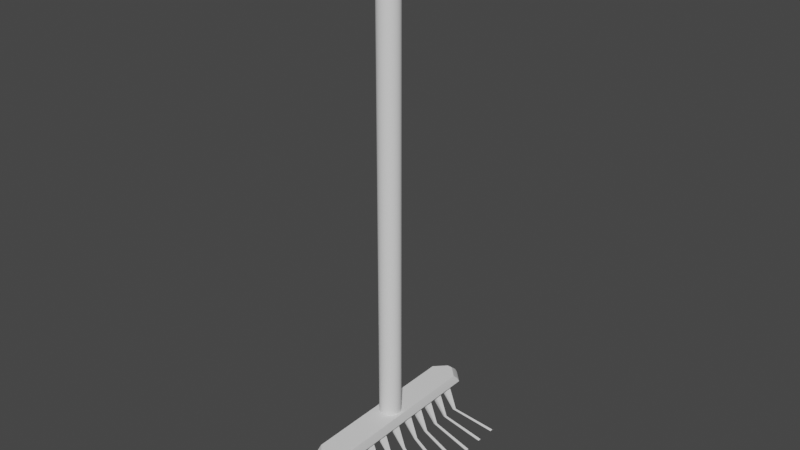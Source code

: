 # Source: BlenderRake.blend  (saved by Blender 3.4.6; exported with 4.5.12 LTS)
import bpy
from mathutils import Matrix  # noqa: F401  (used for matrix-valued properties, if any)

bpy.ops.wm.read_factory_settings(use_empty=True)
scene = bpy.context.scene
scene.name = 'Scene'

# ---- collections
col_collection = bpy.data.collections.new('Collection'); scene.collection.children.link(col_collection)

# ---- node groups
ng_auto_smooth = bpy.data.node_groups.new('Auto Smooth', 'GeometryNodeTree')
_s = ng_auto_smooth.interface.new_socket(name='Geometry', in_out='OUTPUT', socket_type='NodeSocketGeometry')
_s = ng_auto_smooth.interface.new_socket(name='Geometry', in_out='INPUT', socket_type='NodeSocketGeometry')
_s = ng_auto_smooth.interface.new_socket(name='Angle', in_out='INPUT', socket_type='NodeSocketFloat')
_s.subtype = 'ANGLE'
_s.min_value = 0.0
_s.max_value = 3.142
ng_auto_smooth.is_modifier = True
_N = ng_auto_smooth.nodes; _L = ng_auto_smooth.links
n0 = _N.new('NodeGroupOutput'); n0.name = 'Group Output'; n0.location = (480, -100)
n1 = _N.new('NodeGroupInput'); n1.name = 'Group Input'; n1.location = (-420, -300)
n2 = _N.new('NodeGroupInput'); n2.name = 'Group Input.001'; n2.location = (-60, -100)
n3 = _N.new('GeometryNodeSetShadeSmooth'); n3.name = 'Set Shade Smooth'; n3.location = (120, -100)
n3.domain = 'EDGE'
n4 = _N.new('GeometryNodeSetShadeSmooth'); n4.name = 'Set Shade Smooth.001'; n4.location = (300, -100)
n5 = _N.new('GeometryNodeInputMeshEdgeAngle'); n5.name = 'Edge Angle'; n5.location = (-420, -220)
n6 = _N.new('GeometryNodeInputEdgeSmooth'); n6.name = 'Is Edge Smooth'; n6.location = (-60, -160)
n7 = _N.new('GeometryNodeInputShadeSmooth'); n7.name = 'Is Face Smooth'; n7.location = (-240, -340)
n8 = _N.new('FunctionNodeBooleanMath'); n8.name = 'Boolean Math'; n8.location = (-60, -220)
n9 = _N.new('FunctionNodeCompare'); n9.name = 'Compare'; n9.location = (-240, -180)
n9.operation = 'LESS_EQUAL'
_L.new(n5.outputs[0], n9.inputs[0])
_L.new(n4.outputs[0], n0.inputs[0])
_L.new(n1.outputs[1], n9.inputs[1])
_L.new(n9.outputs[0], n8.inputs[0])
_L.new(n7.outputs[0], n8.inputs[1])
_L.new(n2.outputs[0], n3.inputs[0])
_L.new(n6.outputs[0], n3.inputs[1])
_L.new(n3.outputs[0], n4.inputs[0])
_L.new(n8.outputs[0], n3.inputs[2])
n0.is_active_output = True

# ---- world
world_world = bpy.data.worlds.new('World'); scene.world = world_world
world_world.use_nodes = True; world_world.node_tree.nodes.clear()
_N = world_world.node_tree.nodes; _L = world_world.node_tree.links
n0 = _N.new('ShaderNodeOutputWorld'); n0.name = 'World Output'; n0.location = (300, 300)
n1 = _N.new('ShaderNodeBackground'); n1.name = 'Background'; n1.location = (10, 300)
n1.inputs[0].default_value = (0.05088, 0.05088, 0.05088, 1.0)
_L.new(n1.outputs[0], n0.inputs[0])
n0.is_active_output = True
world_world.color = (0.05088, 0.05088, 0.05088)
world_world.use_sun_shadow = False
world_world.sun_shadow_jitter_overblur = 0.0

# ---- meshes
me_circle = bpy.data.meshes.new('Circle')
me_circle.from_pydata([(-4.028e-09, 0.114, -0.1027), (-0.02224, 0.1118, -0.1027), (-0.04362, 0.1053, -0.1027), (-0.06333, 0.09478, -0.1027), (-0.0806, 0.0806, -0.1027), (-0.09478, 0.06333, -0.1027), (-0.1053, 0.04362, -0.1027), (-0.1118, 0.02224, -0.1027), (-0.114, 1.745e-08, -0.1027), (-0.1118, -0.02224, -0.1027), (-0.1053, -0.04362, -0.1027), (-0.09478, -0.06333, -0.1027), (-0.0806, -0.0806, -0.1027), (-0.06333, -0.09478, -0.1027), (-0.04362, -0.1053, -0.1027), (-0.02224, -0.1118, -0.1027), (-4.028e-09, -0.114, -0.1027), (0.02224, -0.1118, -0.1027), (0.04362, -0.1053, -0.1027), (0.06333, -0.09478, -0.1027), (0.0806, -0.0806, -0.1027), (0.09478, -0.06333, -0.1027), (0.1053, -0.04362, -0.1027), (0.1118, -0.02224, -0.1027), (0.114, 1.745e-08, -0.1027), (0.1118, 0.02224, -0.1027), (0.1053, 0.04362, -0.1027), (0.09478, 0.06333, -0.1027), (0.0806, 0.0806, -0.1027), (0.06333, 0.09478, -0.1027), (0.04362, 0.1053, -0.1027), (0.02224, 0.1118, -0.1027), (-4.028e-09, 0.114, 4.863), (-0.02224, 0.1118, 4.863), (-0.04362, 0.1053, 4.863), (-0.06333, 0.09478, 4.863), (-0.0806, 0.0806, 4.863), (-0.09478, 0.06333, 4.863), (-0.1053, 0.04362, 4.863), (-0.1118, 0.02224, 4.863), (-0.114, 1.745e-08, 4.863), (-0.1118, -0.02224, 4.863), (-0.1053, -0.04362, 4.863), (-0.09478, -0.06333, 4.863), (-0.0806, -0.0806, 4.863), (-0.06333, -0.09478, 4.863), (-0.04362, -0.1053, 4.863), (-0.02224, -0.1118, 4.863), (-4.028e-09, -0.114, 4.863), (0.02224, -0.1118, 4.863), (0.04362, -0.1053, 4.863), (0.06333, -0.09478, 4.863), (0.0806, -0.0806, 4.863), (0.09478, -0.06333, 4.863), (0.1053, -0.04362, 4.863), (0.1118, -0.02224, 4.863), (0.114, 1.745e-08, 4.863), (0.1118, 0.02224, 4.863), (0.1053, 0.04362, 4.863), (0.09478, 0.06333, 4.863), (0.0806, 0.0806, 4.863), (0.06333, 0.09478, 4.863), (0.04362, 0.1053, 4.863), (0.02224, 0.1118, 4.863), (-0.02102, 0.1057, 4.863), (-4.002e-09, 0.1078, 4.863), (-0.04124, 0.09956, 4.863), (-0.05987, 0.0896, 4.863), (-0.0762, 0.0762, 4.863), (-0.0896, 0.05987, 4.863), (-0.09956, 0.04124, 4.863), (-0.1057, 0.02102, 4.863), (-0.1078, 1.769e-08, 4.863), (-0.1057, -0.02102, 4.863), (-0.09956, -0.04124, 4.863), (-0.0896, -0.05987, 4.863), (-0.0762, -0.0762, 4.863), (-0.05987, -0.0896, 4.863), (-0.04124, -0.09956, 4.863), (-0.02102, -0.1057, 4.863), (-4.002e-09, -0.1078, 4.863), (0.02102, -0.1057, 4.863), (0.04124, -0.09956, 4.863), (0.05987, -0.0896, 4.863), (0.0762, -0.0762, 4.863), (0.0896, -0.05987, 4.863), (0.09956, -0.04124, 4.863), (0.1057, -0.02102, 4.863), (0.1078, 1.769e-08, 4.863), (0.1057, 0.02102, 4.863), (0.09956, 0.04124, 4.863), (0.0896, 0.05987, 4.863), (0.0762, 0.0762, 4.863), (0.05987, 0.0896, 4.863), (0.04124, 0.09956, 4.863), (0.02102, 0.1057, 4.863), (-0.02102, 0.1057, 4.866), (-4.002e-09, 0.1078, 4.866), (-0.04124, 0.09956, 4.866), (-0.05987, 0.0896, 4.866), (-0.0762, 0.0762, 4.866), (-0.0896, 0.05987, 4.866), (-0.09956, 0.04124, 4.866), (-0.1057, 0.02102, 4.866), (-0.1078, 1.769e-08, 4.866), (-0.1057, -0.02102, 4.866), (-0.09956, -0.04124, 4.866), (-0.0896, -0.05987, 4.866), (-0.0762, -0.0762, 4.866), (-0.05987, -0.0896, 4.866), (-0.04124, -0.09956, 4.866), (-0.02102, -0.1057, 4.866), (-4.002e-09, -0.1078, 4.866), (0.02102, -0.1057, 4.866), (0.04124, -0.09956, 4.866), (0.05987, -0.0896, 4.866), (0.0762, -0.0762, 4.866), (0.0896, -0.05987, 4.866), (0.09956, -0.04124, 4.866), (0.1057, -0.02102, 4.866), (0.1078, 1.769e-08, 4.866), (0.1057, 0.02102, 4.866), (0.09956, 0.04124, 4.866), (0.0896, 0.05987, 4.866), (0.0762, 0.0762, 4.866), (0.05987, 0.0896, 4.866), (0.04124, 0.09956, 4.866), (0.02102, 0.1057, 4.866), (-0.02204, 0.1108, 4.866), (-4.072e-09, 0.113, 4.866), (-0.04324, 0.1044, 4.866), (-0.06277, 0.09395, 4.866), (-0.0799, 0.0799, 4.866), (-0.09395, 0.06277, 4.866), (-0.1044, 0.04324, 4.866), (-0.1108, 0.02204, 4.866), (-0.113, 1.777e-08, 4.866), (-0.1108, -0.02204, 4.866), (-0.1044, -0.04324, 4.866), (-0.09395, -0.06277, 4.866), (-0.0799, -0.0799, 4.866), (-0.06277, -0.09395, 4.866), (-0.04324, -0.1044, 4.866), (-0.02204, -0.1108, 4.866), (-4.072e-09, -0.113, 4.866), (0.02204, -0.1108, 4.866), (0.04324, -0.1044, 4.866), (0.06277, -0.09395, 4.866), (0.0799, -0.0799, 4.866), (0.09395, -0.06277, 4.866), (0.1044, -0.04324, 4.866), (0.1108, -0.02204, 4.866), (0.113, 1.777e-08, 4.866), (0.1108, 0.02204, 4.866), (0.1044, 0.04324, 4.866), (0.09395, 0.06277, 4.866), (0.0799, 0.0799, 4.866), (0.06277, 0.09395, 4.866), (0.04324, 0.1044, 4.866), (0.02204, 0.1108, 4.866), (-0.01738, 0.08737, 5.026), (-3.498e-09, 0.08908, 5.026), (-0.03409, 0.0823, 5.026), (-0.04949, 0.07407, 5.026), (-0.06299, 0.06299, 5.026), (-0.07407, 0.04949, 5.026), (-0.0823, 0.03409, 5.026), (-0.08737, 0.01738, 5.026), (-0.08908, 1.832e-08, 5.026), (-0.08737, -0.01738, 5.026), (-0.0823, -0.03409, 5.026), (-0.07407, -0.04949, 5.026), (-0.06299, -0.06299, 5.026), (-0.04949, -0.07407, 5.026), (-0.03409, -0.0823, 5.026), (-0.01738, -0.08737, 5.026), (-3.498e-09, -0.08908, 5.026), (0.01738, -0.08737, 5.026), (0.03409, -0.0823, 5.026), (0.04949, -0.07407, 5.026), (0.06299, -0.06299, 5.026), (0.07407, -0.04949, 5.026), (0.0823, -0.03409, 5.026), (0.08737, -0.01738, 5.026), (0.08908, 1.832e-08, 5.026), (0.08737, 0.01738, 5.026), (0.0823, 0.03409, 5.026), (0.07407, 0.04949, 5.026), (0.06299, 0.06299, 5.026), (0.04949, 0.07407, 5.026), (0.03409, 0.0823, 5.026), (0.01738, 0.08737, 5.026), (-0.003126, 0.01572, 5.111), (-2.459e-09, 0.01602, 5.111), (-0.006132, 0.01481, 5.111), (-0.008903, 0.01332, 5.111), (-0.01133, 0.01133, 5.111), (-0.01332, 0.008903, 5.111), (-0.01481, 0.006133, 5.111), (-0.01572, 0.003126, 5.111), (-0.01602, 1.846e-08, 5.111), (-0.01572, -0.003126, 5.111), (-0.01481, -0.006132, 5.111), (-0.01332, -0.008903, 5.111), (-0.01133, -0.01133, 5.111), (-0.008903, -0.01332, 5.111), (-0.006132, -0.01481, 5.111), (-0.003126, -0.01572, 5.111), (-2.459e-09, -0.01602, 5.111), (0.003126, -0.01572, 5.111), (0.006132, -0.01481, 5.111), (0.008903, -0.01332, 5.111), (0.01133, -0.01133, 5.111), (0.01332, -0.008903, 5.111), (0.01481, -0.006132, 5.111), (0.01572, -0.003126, 5.111), (0.01602, 1.846e-08, 5.111), (0.01572, 0.003126, 5.111), (0.01481, 0.006133, 5.111), (0.01332, 0.008903, 5.111), (0.01133, 0.01133, 5.111), (0.008903, 0.01332, 5.111), (0.006132, 0.01481, 5.111), (0.003126, 0.01572, 5.111), (-0.06312, -0.02614, 5.068), (-0.067, -0.01333, 5.068), (0.06832, 1.817e-08, 5.068), (0.067, -0.01333, 5.068), (-0.0568, -0.03795, 5.068), (0.067, 0.01333, 5.068), (-0.04831, -0.04831, 5.068), (0.06312, 0.02614, 5.068), (-0.03795, -0.0568, 5.068), (0.0568, 0.03796, 5.068), (-0.02614, -0.06312, 5.068), (-0.01333, 0.067, 5.068), (-2.996e-09, 0.06832, 5.068), (0.04831, 0.04831, 5.068), (-0.01333, -0.067, 5.068), (-0.02614, 0.06312, 5.068), (0.03795, 0.0568, 5.068), (-2.996e-09, -0.06832, 5.068), (-0.03795, 0.0568, 5.068), (0.02614, 0.06312, 5.068), (0.01333, -0.067, 5.068), (-0.04831, 0.04831, 5.068), (0.01333, 0.067, 5.068), (0.02614, -0.06312, 5.068), (-0.0568, 0.03796, 5.068), (0.03795, -0.0568, 5.068), (-0.06312, 0.02614, 5.068), (0.04831, -0.04831, 5.068), (-0.067, 0.01333, 5.068), (0.0568, -0.03795, 5.068), (-0.06832, 1.817e-08, 5.068), (0.06312, -0.02614, 5.068), (-0.08816, 0.05891, 4.946), (-0.07498, 0.07498, 4.946), (-3.804e-09, 0.106, 4.946), (0.02069, 0.104, 4.946), (0.05891, -0.08816, 4.946), (0.04058, -0.09796, 4.946), (-0.09796, 0.04058, 4.946), (0.07498, -0.07498, 4.946), (-0.104, 0.02069, 4.946), (0.08816, -0.05891, 4.946), (-0.106, 1.798e-08, 4.946), (0.09796, -0.04058, 4.946), (-0.104, -0.02069, 4.946), (0.104, -0.02069, 4.946), (-0.09796, -0.04058, 4.946), (0.106, 1.798e-08, 4.946), (-0.08816, -0.05891, 4.946), (0.104, 0.02069, 4.946), (-0.07498, -0.07498, 4.946), (0.09796, 0.04058, 4.946), (-0.05891, -0.08816, 4.946), (0.08816, 0.05891, 4.946), (-0.04058, -0.09796, 4.946), (-0.02069, 0.104, 4.946), (0.07498, 0.07498, 4.946), (-0.02069, -0.104, 4.946), (-0.04058, 0.09796, 4.946), (0.05891, 0.08816, 4.946), (-3.804e-09, -0.106, 4.946), (-0.05891, 0.08816, 4.946), (0.04058, 0.09796, 4.946), (0.02069, -0.104, 4.946), (0.02896, -1.094, -0.1046), (-0.02896, -1.094, -0.1046), (-0.1572, -0.9662, -0.1046), (-0.1572, 0.9662, -0.1046), (-0.02647, -1.0, 0.0), (-0.1436, -0.8828, 0.0), (0.1436, -0.8828, 0.0), (0.02647, -1.0, 0.0), (-0.02647, 1.0, 0.0), (-0.1436, 0.8828, 0.0), (0.02647, 1.0, 0.0), (0.1436, 0.8828, 0.0), (0.1572, -0.9662, -0.1046), (0.1572, 0.9662, -0.1046), (0.02896, 1.094, -0.1046), (-0.02896, 1.094, -0.1046), (-0.02807, -1.061, -0.05232), (-0.1524, -0.9364, -0.05232), (-0.02807, 1.061, -0.05232), (0.02807, 1.061, -0.05232), (0.1524, 0.9364, -0.05232), (0.1524, -0.9364, -0.05232), (0.02807, -1.061, -0.05232), (-0.1524, 0.9364, -0.05232), (0.007203, -0.05293, -0.1046), (0.03909, -0.04673, -0.1046), (-0.007203, -0.05293, -0.1046), (-0.03909, -0.04673, -0.1046), (-0.03909, 0.04673, -0.1046), (0.03909, 0.04673, -0.1046), (0.007203, 0.05293, -0.1046), (-0.007203, 0.05293, -0.1046), (0.007203, 0.1464, -0.1046), (0.03909, 0.1526, -0.1046), (-0.007203, 0.1464, -0.1046), (-0.03909, 0.1526, -0.1046), (-0.03909, 0.2461, -0.1046), (0.03909, 0.2461, -0.1046), (0.007203, 0.2523, -0.1046), (-0.007203, 0.2523, -0.1046), (0.007203, -0.2563, -0.1046), (0.03909, -0.2501, -0.1046), (-0.007203, -0.2563, -0.1046), (-0.03909, -0.2501, -0.1046), (-0.03909, -0.1566, -0.1046), (0.03909, -0.1566, -0.1046), (0.007203, -0.1504, -0.1046), (-0.007203, -0.1504, -0.1046), (0.007203, -0.4453, -0.1046), (0.03909, -0.4391, -0.1046), (-0.007203, -0.4453, -0.1046), (-0.03909, -0.4391, -0.1046), (-0.03909, -0.3457, -0.1046), (0.03909, -0.3457, -0.1046), (0.007203, -0.3395, -0.1046), (-0.007203, -0.3395, -0.1046), (0.007203, -0.6264, -0.1046), (0.03909, -0.6202, -0.1046), (-0.007203, -0.6264, -0.1046), (-0.03909, -0.6202, -0.1046), (-0.03909, -0.5267, -0.1046), (0.03909, -0.5267, -0.1046), (0.007203, -0.5205, -0.1046), (-0.007203, -0.5205, -0.1046), (0.007203, -0.8066, -0.1046), (0.03909, -0.8004, -0.1046), (-0.007203, -0.8066, -0.1046), (-0.03909, -0.8004, -0.1046), (-0.03909, -0.7069, -0.1046), (0.03909, -0.7069, -0.1046), (0.007203, -0.7007, -0.1046), (-0.007203, -0.7007, -0.1046), (0.007203, -0.9881, -0.1046), (0.03909, -0.9819, -0.1046), (-0.007203, -0.9881, -0.1046), (-0.03909, -0.9819, -0.1046), (-0.03909, -0.8884, -0.1046), (0.03909, -0.8884, -0.1046), (0.007203, -0.8822, -0.1046), (-0.007203, -0.8822, -0.1046), (0.007203, 0.3129, -0.1046), (0.03909, 0.3191, -0.1046), (-0.007203, 0.3129, -0.1046), (-0.03909, 0.3191, -0.1046), (-0.03909, 0.4125, -0.1046), (0.03909, 0.4125, -0.1046), (0.007203, 0.4187, -0.1046), (-0.007203, 0.4187, -0.1046), (0.007203, 0.4815, -0.1046), (0.03909, 0.4877, -0.1046), (-0.007203, 0.4815, -0.1046), (-0.03909, 0.4877, -0.1046), (-0.03909, 0.5811, -0.1046), (0.03909, 0.5811, -0.1046), (0.007203, 0.5873, -0.1046), (-0.007203, 0.5873, -0.1046), (0.007203, 0.6489, -0.1046), (0.03909, 0.6551, -0.1046), (-0.007203, 0.6489, -0.1046), (-0.03909, 0.6551, -0.1046), (-0.03909, 0.7486, -0.1046), (0.03909, 0.7486, -0.1046), (0.007203, 0.7548, -0.1046), (-0.007203, 0.7548, -0.1046), (0.007203, 0.8151, -0.1046), (0.03909, 0.8213, -0.1046), (-0.007203, 0.8151, -0.1046), (-0.03909, 0.8213, -0.1046), (-0.03909, 0.9147, -0.1046), (0.03909, 0.9147, -0.1046), (0.007203, 0.9209, -0.1046), (-0.007203, 0.9209, -0.1046), (0.1776, -0.01499, -0.412), (0.1866, -0.01323, -0.412), (0.1735, -0.01499, -0.412), (0.1645, -0.01323, -0.412), (0.1645, 0.01323, -0.412), (0.1866, 0.01323, -0.412), (0.1776, 0.01499, -0.412), (0.1735, 0.01499, -0.412), (0.1776, 0.1843, -0.412), (0.1866, 0.1861, -0.412), (0.1735, 0.1843, -0.412), (0.1645, 0.1861, -0.412), (0.1645, 0.2126, -0.412), (0.1866, 0.2126, -0.412), (0.1776, 0.2143, -0.412), (0.1735, 0.2143, -0.412), (0.1866, -0.2166, -0.412), (0.1776, -0.2183, -0.412), (0.1735, -0.2183, -0.412), (0.1645, -0.2166, -0.412), (0.1645, -0.1901, -0.412), (0.1866, -0.1901, -0.412), (0.1776, -0.1883, -0.412), (0.1735, -0.1883, -0.412), (0.1866, -0.4056, -0.412), (0.1776, -0.4074, -0.412), (0.1735, -0.4074, -0.412), (0.1645, -0.4056, -0.412), (0.1645, -0.3791, -0.412), (0.1866, -0.3791, -0.412), (0.1776, -0.3774, -0.412), (0.1735, -0.3774, -0.412), (0.1866, -0.5867, -0.412), (0.1776, -0.5884, -0.412), (0.1735, -0.5884, -0.412), (0.1645, -0.5867, -0.412), (0.1645, -0.5602, -0.412), (0.1866, -0.5602, -0.412), (0.1776, -0.5585, -0.412), (0.1735, -0.5585, -0.412), (0.1866, -0.7669, -0.412), (0.1776, -0.7686, -0.412), (0.1735, -0.7686, -0.412), (0.1645, -0.7669, -0.412), (0.1645, -0.7404, -0.412), (0.1866, -0.7404, -0.412), (0.1776, -0.7387, -0.412), (0.1735, -0.7387, -0.412), (0.1866, -0.9484, -0.412), (0.1776, -0.9501, -0.412), (0.1735, -0.9501, -0.412), (0.1645, -0.9484, -0.412), (0.1645, -0.9219, -0.412), (0.1866, -0.9219, -0.412), (0.1776, -0.9201, -0.412), (0.1735, -0.9201, -0.412), (0.1866, 0.3526, -0.412), (0.1776, 0.3508, -0.412), (0.1735, 0.3508, -0.412), (0.1645, 0.3526, -0.412), (0.1645, 0.379, -0.412), (0.1866, 0.379, -0.412), (0.1776, 0.3808, -0.412), (0.1735, 0.3808, -0.412), (0.1866, 0.5212, -0.412), (0.1776, 0.5194, -0.412), (0.1735, 0.5194, -0.412), (0.1645, 0.5212, -0.412), (0.1645, 0.5476, -0.412), (0.1866, 0.5476, -0.412), (0.1776, 0.5494, -0.412), (0.1735, 0.5494, -0.412), (0.1866, 0.6886, -0.412), (0.1776, 0.6869, -0.412), (0.1735, 0.6869, -0.412), (0.1645, 0.6886, -0.412), (0.1645, 0.7151, -0.412), (0.1866, 0.7151, -0.412), (0.1776, 0.7168, -0.412), (0.1735, 0.7168, -0.412), (0.1866, 0.8548, -0.412), (0.1776, 0.853, -0.412), (0.1735, 0.853, -0.412), (0.1645, 0.8548, -0.412), (0.1645, 0.8812, -0.412), (0.1866, 0.8812, -0.412), (0.1776, 0.883, -0.412), (0.1735, 0.883, -0.412), (0.4663, -0.01428, -0.7233), (0.4783, -0.01195, -0.7233), (0.4609, -0.01428, -0.7233), (0.4489, -0.01195, -0.7233), (0.4489, 0.02321, -0.7233), (0.4783, 0.02321, -0.7233), (0.4663, 0.02555, -0.7233), (0.4609, 0.02555, -0.7233), (0.4663, 0.2505, -0.7233), (0.4783, 0.2529, -0.7233), (0.4609, 0.2505, -0.7233), (0.4489, 0.2529, -0.7233), (0.4489, 0.288, -0.7233), (0.4783, 0.288, -0.7233), (0.4663, 0.2903, -0.7233), (0.4609, 0.2903, -0.7233), (0.4783, -0.2821, -0.7233), (0.4663, -0.2844, -0.7233), (0.4609, -0.2844, -0.7233), (0.4489, -0.2821, -0.7233), (0.4489, -0.2469, -0.7233), (0.4783, -0.2469, -0.7233), (0.4663, -0.2446, -0.7233), (0.4609, -0.2446, -0.7233), (0.4783, -0.5332, -0.7233), (0.4663, -0.5356, -0.7233), (0.4609, -0.5356, -0.7233), (0.4489, -0.5332, -0.7233), (0.4489, -0.4981, -0.7233), (0.4783, -0.4981, -0.7233), (0.4663, -0.4957, -0.7233), (0.4609, -0.4957, -0.7233), (0.4783, -0.7738, -0.7233), (0.4663, -0.7761, -0.7233), (0.4609, -0.7761, -0.7233), (0.4489, -0.7738, -0.7233), (0.4489, -0.7386, -0.7233), (0.4783, -0.7386, -0.7233), (0.4663, -0.7363, -0.7233), (0.4609, -0.7363, -0.7233), (0.4783, -1.013, -0.7233), (0.4663, -1.016, -0.7233), (0.4609, -1.016, -0.7233), (0.4489, -1.013, -0.7233), (0.4489, -0.978, -0.7233), (0.4783, -0.978, -0.7233), (0.4663, -0.9757, -0.7233), (0.4609, -0.9757, -0.7233), (0.4783, -1.254, -0.7233), (0.4663, -1.257, -0.7233), (0.4609, -1.257, -0.7233), (0.4489, -1.254, -0.7233), (0.4489, -1.219, -0.7233), (0.4783, -1.219, -0.7233), (0.4663, -1.217, -0.7233), (0.4609, -1.217, -0.7233), (0.4783, 0.474, -0.7233), (0.4663, 0.4717, -0.7233), (0.4609, 0.4717, -0.7233), (0.4489, 0.474, -0.7233), (0.4489, 0.5092, -0.7233), (0.4783, 0.5092, -0.7233), (0.4663, 0.5115, -0.7233), (0.4609, 0.5115, -0.7233), (0.4783, 0.698, -0.7233), (0.4663, 0.6957, -0.7233), (0.4609, 0.6957, -0.7233), (0.4489, 0.698, -0.7233), (0.4489, 0.7332, -0.7233), (0.4783, 0.7332, -0.7233), (0.4663, 0.7355, -0.7233), (0.4609, 0.7355, -0.7233), (0.4783, 0.9205, -0.7233), (0.4663, 0.9181, -0.7233), (0.4609, 0.9181, -0.7233), (0.4489, 0.9205, -0.7233), (0.4489, 0.9556, -0.7233), (0.4783, 0.9556, -0.7233), (0.4663, 0.958, -0.7233), (0.4609, 0.958, -0.7233), (0.4783, 1.141, -0.7233), (0.4663, 1.139, -0.7233), (0.4609, 1.139, -0.7233), (0.4489, 1.141, -0.7233), (0.4489, 1.176, -0.7233), (0.4783, 1.176, -0.7233), (0.4663, 1.179, -0.7233), (0.4609, 1.179, -0.7233)], [], [(1, 0, 31, 30, 29, 28, 27, 26, 25, 24, 23, 22, 21, 20, 19, 18, 17, 16, 15, 14, 13, 12, 11, 10, 9, 8, 7, 6, 5, 4, 3, 2), (54, 55, 87, 86), (27, 28, 60, 59), (14, 15, 47, 46), (1, 2, 34, 33), (28, 29, 61, 60), (15, 16, 48, 47), (2, 3, 35, 34), (29, 30, 62, 61), (16, 17, 49, 48), (3, 4, 36, 35), (30, 31, 63, 62), (17, 18, 50, 49), (4, 5, 37, 36), (31, 0, 32, 63), (18, 19, 51, 50), (5, 6, 38, 37), (19, 20, 52, 51), (6, 7, 39, 38), (20, 21, 53, 52), (7, 8, 40, 39), (21, 22, 54, 53), (8, 9, 41, 40), (22, 23, 55, 54), (9, 10, 42, 41), (23, 24, 56, 55), (10, 11, 43, 42), (24, 25, 57, 56), (11, 12, 44, 43), (25, 26, 58, 57), (12, 13, 45, 44), (26, 27, 59, 58), (13, 14, 46, 45), (0, 1, 33, 32), (89, 90, 122, 121), (41, 42, 74, 73), (55, 56, 88, 87), (42, 43, 75, 74), (56, 57, 89, 88), (43, 44, 76, 75), (57, 58, 90, 89), (44, 45, 77, 76), (58, 59, 91, 90), (45, 46, 78, 77), (32, 33, 64, 65), (59, 60, 92, 91), (46, 47, 79, 78), (33, 34, 66, 64), (60, 61, 93, 92), (47, 48, 80, 79), (34, 35, 67, 66), (61, 62, 94, 93), (48, 49, 81, 80), (35, 36, 68, 67), (62, 63, 95, 94), (49, 50, 82, 81), (36, 37, 69, 68), (63, 32, 65, 95), (50, 51, 83, 82), (37, 38, 70, 69), (51, 52, 84, 83), (38, 39, 71, 70), (52, 53, 85, 84), (39, 40, 72, 71), (53, 54, 86, 85), (40, 41, 73, 72), (96, 98, 130, 128), (76, 77, 109, 108), (90, 91, 123, 122), (77, 78, 110, 109), (65, 64, 96, 97), (91, 92, 124, 123), (78, 79, 111, 110), (64, 66, 98, 96), (92, 93, 125, 124), (79, 80, 112, 111), (66, 67, 99, 98), (93, 94, 126, 125), (80, 81, 113, 112), (67, 68, 100, 99), (94, 95, 127, 126), (81, 82, 114, 113), (68, 69, 101, 100), (95, 65, 97, 127), (82, 83, 115, 114), (69, 70, 102, 101), (83, 84, 116, 115), (70, 71, 103, 102), (84, 85, 117, 116), (71, 72, 104, 103), (85, 86, 118, 117), (72, 73, 105, 104), (86, 87, 119, 118), (73, 74, 106, 105), (87, 88, 120, 119), (74, 75, 107, 106), (88, 89, 121, 120), (75, 76, 108, 107), (257, 256, 165, 164), (124, 125, 157, 156), (111, 112, 144, 143), (98, 99, 131, 130), (125, 126, 158, 157), (112, 113, 145, 144), (99, 100, 132, 131), (126, 127, 159, 158), (113, 114, 146, 145), (100, 101, 133, 132), (127, 97, 129, 159), (114, 115, 147, 146), (101, 102, 134, 133), (115, 116, 148, 147), (102, 103, 135, 134), (116, 117, 149, 148), (103, 104, 136, 135), (117, 118, 150, 149), (104, 105, 137, 136), (118, 119, 151, 150), (105, 106, 138, 137), (119, 120, 152, 151), (106, 107, 139, 138), (120, 121, 153, 152), (107, 108, 140, 139), (121, 122, 154, 153), (108, 109, 141, 140), (122, 123, 155, 154), (109, 110, 142, 141), (97, 96, 128, 129), (123, 124, 156, 155), (110, 111, 143, 142), (225, 224, 202, 201), (259, 258, 161, 191), (261, 260, 179, 178), (256, 262, 166, 165), (260, 263, 180, 179), (262, 264, 167, 166), (263, 265, 181, 180), (264, 266, 168, 167), (265, 267, 182, 181), (266, 268, 169, 168), (267, 269, 183, 182), (268, 270, 170, 169), (269, 271, 184, 183), (270, 272, 171, 170), (271, 273, 185, 184), (272, 274, 172, 171), (273, 275, 186, 185), (274, 276, 173, 172), (275, 277, 187, 186), (276, 278, 174, 173), (258, 279, 160, 161), (277, 280, 188, 187), (278, 281, 175, 174), (279, 282, 162, 160), (280, 283, 189, 188), (281, 284, 176, 175), (282, 285, 163, 162), (283, 286, 190, 189), (284, 287, 177, 176), (285, 257, 164, 163), (286, 259, 191, 190), (287, 261, 178, 177), (192, 194, 195, 196, 197, 198, 199, 200, 201, 202, 203, 204, 205, 206, 207, 208, 209, 210, 211, 212, 213, 214, 215, 216, 217, 218, 219, 220, 221, 222, 223, 193), (227, 226, 216, 215), (224, 228, 203, 202), (226, 229, 217, 216), (228, 230, 204, 203), (229, 231, 218, 217), (230, 232, 205, 204), (231, 233, 219, 218), (232, 234, 206, 205), (236, 235, 192, 193), (233, 237, 220, 219), (234, 238, 207, 206), (235, 239, 194, 192), (237, 240, 221, 220), (238, 241, 208, 207), (239, 242, 195, 194), (240, 243, 222, 221), (241, 244, 209, 208), (242, 245, 196, 195), (243, 246, 223, 222), (244, 247, 210, 209), (245, 248, 197, 196), (246, 236, 193, 223), (247, 249, 211, 210), (248, 250, 198, 197), (249, 251, 212, 211), (250, 252, 199, 198), (251, 253, 213, 212), (252, 254, 200, 199), (253, 255, 214, 213), (254, 225, 201, 200), (255, 227, 215, 214), (182, 183, 227, 255), (168, 169, 225, 254), (181, 182, 255, 253), (167, 168, 254, 252), (180, 181, 253, 251), (166, 167, 252, 250), (179, 180, 251, 249), (165, 166, 250, 248), (178, 179, 249, 247), (191, 161, 236, 246), (164, 165, 248, 245), (177, 178, 247, 244), (190, 191, 246, 243), (163, 164, 245, 242), (176, 177, 244, 241), (189, 190, 243, 240), (162, 163, 242, 239), (175, 176, 241, 238), (188, 189, 240, 237), (160, 162, 239, 235), (174, 175, 238, 234), (187, 188, 237, 233), (161, 160, 235, 236), (173, 174, 234, 232), (186, 187, 233, 231), (172, 173, 232, 230), (185, 186, 231, 229), (171, 172, 230, 228), (184, 185, 229, 226), (170, 171, 228, 224), (183, 184, 226, 227), (169, 170, 224, 225), (145, 146, 261, 287), (158, 159, 259, 286), (131, 132, 257, 285), (144, 145, 287, 284), (157, 158, 286, 283), (130, 131, 285, 282), (143, 144, 284, 281), (156, 157, 283, 280), (128, 130, 282, 279), (142, 143, 281, 278), (155, 156, 280, 277), (129, 128, 279, 258), (141, 142, 278, 276), (154, 155, 277, 275), (140, 141, 276, 274), (153, 154, 275, 273), (139, 140, 274, 272), (152, 153, 273, 271), (138, 139, 272, 270), (151, 152, 271, 269), (137, 138, 270, 268), (150, 151, 269, 267), (136, 137, 268, 266), (149, 150, 267, 265), (135, 136, 266, 264), (148, 149, 265, 263), (134, 135, 264, 262), (147, 148, 263, 260), (133, 134, 262, 256), (146, 147, 260, 261), (159, 129, 258, 259), (132, 133, 256, 257), (302, 303, 319, 318), (293, 297, 296, 298, 299, 294, 295, 292), (305, 304, 289, 290), (307, 306, 303, 302), (309, 308, 301, 300), (304, 310, 288, 289), (311, 305, 290, 291), (306, 311, 291, 303), (308, 307, 302, 301), (310, 309, 300, 288), (295, 294, 309, 310), (299, 298, 307, 308), (296, 297, 311, 306), (297, 293, 305, 311), (292, 295, 310, 304), (294, 299, 308, 309), (298, 296, 306, 307), (293, 292, 304, 305), (338, 336, 425, 426), (291, 290, 315, 316), (300, 301, 317, 313), (289, 288, 312, 314), (303, 291, 316, 319), (301, 302, 318, 317), (290, 289, 314, 315), (288, 300, 313, 312), (364, 363, 451, 452), (389, 390, 478, 477), (318, 319, 407, 406), (336, 337, 424, 425), (363, 362, 450, 451), (385, 389, 477, 472), (317, 318, 406, 405), (335, 332, 420, 423), (362, 360, 449, 450), (388, 387, 475, 476), (401, 405, 493, 489), (430, 431, 519, 518), (457, 456, 544, 545), (483, 482, 570, 571), (404, 403, 491, 492), (429, 430, 518, 517), (455, 452, 540, 543), (482, 481, 569, 570), (403, 402, 490, 491), (424, 429, 517, 512), (454, 455, 543, 542), (319, 316, 404, 407), (390, 391, 479, 478), (361, 365, 453, 448), (339, 338, 426, 427), (391, 388, 476, 479), (365, 366, 454, 453), (340, 339, 427, 428), (392, 393, 480, 481), (366, 367, 455, 454), (337, 341, 429, 424), (394, 392, 481, 482), (367, 364, 452, 455), (341, 342, 430, 429), (395, 394, 482, 483), (368, 369, 456, 457), (342, 343, 431, 430), (396, 395, 483, 484), (370, 368, 457, 458), (343, 340, 428, 431), (393, 397, 485, 480), (371, 370, 458, 459), (344, 345, 432, 433), (397, 398, 486, 485), (372, 371, 459, 460), (346, 344, 433, 434), (398, 399, 487, 486), (369, 373, 461, 456), (347, 346, 434, 435), (320, 321, 409, 408), (399, 396, 484, 487), (373, 374, 462, 461), (348, 347, 435, 436), (322, 320, 408, 410), (374, 375, 463, 462), (345, 349, 437, 432), (323, 322, 410, 411), (375, 372, 460, 463), (349, 350, 438, 437), (324, 323, 411, 412), (376, 377, 464, 465), (350, 351, 439, 438), (321, 325, 413, 409), (378, 376, 465, 466), (351, 348, 436, 439), (325, 326, 414, 413), (379, 378, 466, 467), (352, 353, 440, 441), (326, 327, 415, 414), (380, 379, 467, 468), (354, 352, 441, 442), (327, 324, 412, 415), (377, 381, 469, 464), (355, 354, 442, 443), (328, 329, 416, 417), (381, 382, 470, 469), (356, 355, 443, 444), (330, 328, 417, 418), (382, 383, 471, 470), (353, 357, 445, 440), (331, 330, 418, 419), (312, 313, 401, 400), (383, 380, 468, 471), (357, 358, 446, 445), (332, 331, 419, 420), (314, 312, 400, 402), (384, 385, 472, 473), (358, 359, 447, 446), (329, 333, 421, 416), (315, 314, 402, 403), (386, 384, 473, 474), (359, 356, 444, 447), (333, 334, 422, 421), (316, 315, 403, 404), (387, 386, 474, 475), (360, 361, 448, 449), (334, 335, 423, 422), (313, 317, 405, 401), (491, 490, 488, 489, 493, 494, 495, 492), (499, 498, 496, 497, 501, 502, 503, 500), (507, 506, 505, 504, 509, 510, 511, 508), (515, 514, 513, 512, 517, 518, 519, 516), (523, 522, 521, 520, 525, 526, 527, 524), (531, 530, 529, 528, 533, 534, 535, 532), (539, 538, 537, 536, 541, 542, 543, 540), (547, 546, 545, 544, 549, 550, 551, 548), (555, 554, 553, 552, 557, 558, 559, 556), (563, 562, 561, 560, 565, 566, 567, 564), (571, 570, 569, 568, 573, 574, 575, 572), (484, 483, 571, 572), (458, 457, 545, 546), (431, 428, 516, 519), (405, 406, 494, 493), (480, 485, 573, 568), (459, 458, 546, 547), (433, 432, 520, 521), (406, 407, 495, 494), (485, 486, 574, 573), (460, 459, 547, 548), (434, 433, 521, 522), (407, 404, 492, 495), (486, 487, 575, 574), (456, 461, 549, 544), (435, 434, 522, 523), (408, 409, 497, 496), (487, 484, 572, 575), (461, 462, 550, 549), (436, 435, 523, 524), (410, 408, 496, 498), (462, 463, 551, 550), (432, 437, 525, 520), (411, 410, 498, 499), (463, 460, 548, 551), (437, 438, 526, 525), (412, 411, 499, 500), (465, 464, 552, 553), (438, 439, 527, 526), (409, 413, 501, 497), (466, 465, 553, 554), (439, 436, 524, 527), (413, 414, 502, 501), (467, 466, 554, 555), (441, 440, 528, 529), (414, 415, 503, 502), (468, 467, 555, 556), (442, 441, 529, 530), (415, 412, 500, 503), (464, 469, 557, 552), (443, 442, 530, 531), (417, 416, 504, 505), (469, 470, 558, 557), (444, 443, 531, 532), (418, 417, 505, 506), (470, 471, 559, 558), (440, 445, 533, 528), (419, 418, 506, 507), (471, 468, 556, 559), (445, 446, 534, 533), (420, 419, 507, 508), (473, 472, 560, 561), (446, 447, 535, 534), (416, 421, 509, 504), (474, 473, 561, 562), (447, 444, 532, 535), (421, 422, 510, 509), (475, 474, 562, 563), (449, 448, 536, 537), (422, 423, 511, 510), (476, 475, 563, 564), (450, 449, 537, 538), (423, 420, 508, 511), (472, 477, 565, 560), (451, 450, 538, 539), (425, 424, 512, 513), (477, 478, 566, 565), (452, 451, 539, 540), (426, 425, 513, 514), (478, 479, 567, 566), (448, 453, 541, 536), (427, 426, 514, 515), (400, 401, 489, 488), (479, 476, 564, 567), (453, 454, 542, 541), (428, 427, 515, 516), (402, 400, 488, 490), (481, 480, 568, 569)])
me_circle.polygons.foreach_set('use_smooth', [True] * 470)
_uv = me_circle.uv_layers.new(name='UVMap')
_uv.uv.foreach_set('vector', [0.0, 0.0, 0.0, 0.0, 0.0, 0.0, 0.0, 0.0, 0.0, 0.0, 0.0, 0.0, 0.0, 0.0, 0.0, 0.0, 0.0, 0.0, 0.0, 0.0, 0.0, 0.0, 0.0, 0.0, 0.0, 0.0, 0.0, 0.0, 0.0, 0.0, 0.0, 0.0, 0.0, 0.0, 0.0, 0.0, 0.0, 0.0, 0.0, 0.0, 0.0, 0.0, 0.0, 0.0, 0.0, 0.0, 0.0, 0.0, 0.0, 0.0, 0.0, 0.0, 0.0, 0.0, 0.0, 0.0, 0.0, 0.0, 0.0, 0.0, 0.0, 0.0, 0.0, 0.0, 0.0, 0.0, 0.0, 0.0, 0.0, 0.0, 0.0, 0.0, 0.0, 0.0, 0.0, 0.0, 0.0, 0.0, 0.0, 0.0, 0.0, 0.0, 0.0, 0.0, 0.0, 0.0, 0.0, 0.0, 0.0, 0.0, 0.0, 0.0, 0.0, 0.0, 0.0, 0.0, 0.0, 0.0, 0.0, 0.0, 0.0, 0.0, 0.0, 0.0, 0.0, 0.0, 0.0, 0.0, 0.0, 0.0, 0.0, 0.0, 0.0, 0.0, 0.0, 0.0, 0.0, 0.0, 0.0, 0.0, 0.0, 0.0, 0.0, 0.0, 0.0, 0.0, 0.0, 0.0, 0.0, 0.0, 0.0, 0.0, 0.0, 0.0, 0.0, 0.0, 0.0, 0.0, 0.0, 0.0, 0.0, 0.0, 0.0, 0.0, 0.0, 0.0, 0.0, 0.0, 0.0, 0.0, 0.0, 0.0, 0.0, 0.0, 0.0, 0.0, 0.0, 0.0, 0.0, 0.0, 0.0, 0.0, 0.0, 0.0, 0.0, 0.0, 0.0, 0.0, 0.0, 0.0, 0.0, 0.0, 0.0, 0.0, 0.0, 0.0, 0.0, 0.0, 0.0, 0.0, 0.0, 0.0, 0.0, 0.0, 0.0, 0.0, 0.0, 0.0, 0.0, 0.0, 0.0, 0.0, 0.0, 0.0, 0.0, 0.0, 0.0, 0.0, 0.0, 0.0, 0.0, 0.0, 0.0, 0.0, 0.0, 0.0, 0.0, 0.0, 0.0, 0.0, 0.0, 0.0, 0.0, 0.0, 0.0, 0.0, 0.0, 0.0, 0.0, 0.0, 0.0, 0.0, 0.0, 0.0, 0.0, 0.0, 0.0, 0.0, 0.0, 0.0, 0.0, 0.0, 0.0, 0.0, 0.0, 0.0, 0.0, 0.0, 0.0, 0.0, 0.0, 0.0, 0.0, 0.0, 0.0, 0.0, 0.0, 0.0, 0.0, 0.0, 0.0, 0.0, 0.0, 0.0, 0.0, 0.0, 0.0, 0.0, 0.0, 0.0, 0.0, 0.0, 0.0, 0.0, 0.0, 0.0, 0.0, 0.0, 0.0, 0.0, 0.0, 0.0, 0.0, 0.0, 0.0, 0.0, 0.0, 0.0, 0.0, 0.0, 0.0, 0.0, 0.0, 0.0, 0.0, 0.0, 0.0, 0.0, 0.0, 0.0, 0.0, 0.0, 0.0, 0.0, 0.0, 0.0, 0.0, 0.0, 0.0, 0.0, 0.0, 0.0, 0.0, 0.0, 0.0, 0.0, 0.0, 0.0, 0.0, 0.0, 0.0, 0.0, 0.0, 0.0, 0.0, 0.0, 0.0, 0.0, 0.0, 0.0, 0.0, 0.0, 0.0, 0.0, 0.0, 0.0, 0.0, 0.0, 0.0, 0.0, 0.0, 0.0, 0.0, 0.0, 0.0, 0.0, 0.0, 0.0, 0.0, 0.0, 0.0, 0.0, 0.0, 0.0, 0.0, 0.0, 0.0, 0.0, 0.0, 0.0, 0.0, 0.0, 0.0, 0.0, 0.0, 0.0, 0.0, 0.0, 0.0, 0.0, 0.0, 0.0, 0.0, 0.0, 0.0, 0.0, 0.0, 0.0, 0.0, 0.0, 0.0, 0.0, 0.0, 0.0, 0.0, 0.0, 0.0, 0.0, 0.0, 0.0, 0.0, 0.0, 0.0, 0.0, 0.0, 0.0, 0.0, 0.0, 0.0, 0.0, 0.0, 0.0, 0.0, 0.0, 0.0, 0.0, 0.0, 0.0, 0.0, 0.0, 0.0, 0.0, 0.0, 0.0, 0.0, 0.0, 0.0, 0.0, 0.0, 0.0, 0.0, 0.0, 0.0, 0.0, 0.0, 0.0, 0.0, 0.0, 0.0, 0.0, 0.0, 0.0, 0.0, 0.0, 0.0, 0.0, 0.0, 0.0, 0.0, 0.0, 0.0, 0.0, 0.0, 0.0, 0.0, 0.0, 0.0, 0.0, 0.0, 0.0, 0.0, 0.0, 0.0, 0.0, 0.0, 0.0, 0.0, 0.0, 0.0, 0.0, 0.0, 0.0, 0.0, 0.0, 0.0, 0.0, 0.0, 0.0, 0.0, 0.0, 0.0, 0.0, 0.0, 0.0, 0.0, 0.0, 0.0, 0.0, 0.0, 0.0, 0.0, 0.0, 0.0, 0.0, 0.0, 0.0, 0.0, 0.0, 0.0, 0.0, 0.0, 0.0, 0.0, 0.0, 0.0, 0.0, 0.0, 0.0, 0.0, 0.0, 0.0, 0.0, 0.0, 0.0, 0.0, 0.0, 0.0, 0.0, 0.0, 0.0, 0.0, 0.0, 0.0, 0.0, 0.0, 0.0, 0.0, 0.0, 0.0, 0.0, 0.0, 0.0, 0.0, 0.0, 0.0, 0.0, 0.0, 0.0, 0.0, 0.0, 0.0, 0.0, 0.0, 0.0, 0.0, 0.0, 0.0, 0.0, 0.0, 0.0, 0.0, 0.0, 0.0, 0.0, 0.0, 0.0, 0.0, 0.0, 0.0, 0.0, 0.0, 0.0, 0.0, 0.0, 0.0, 0.0, 0.0, 0.0, 0.0, 0.0, 0.0, 0.0, 0.0, 0.0, 0.0, 0.0, 0.0, 0.0, 0.0, 0.0, 0.0, 0.0, 0.0, 0.0, 0.0, 0.0, 0.0, 0.0, 0.0, 0.0, 0.0, 0.0, 0.0, 0.0, 0.0, 0.0, 0.0, 0.0, 0.0, 0.0, 0.0, 0.0, 0.0, 0.0, 0.0, 0.0, 0.0, 0.0, 0.0, 0.0, 0.0, 0.0, 0.0, 0.0, 0.0, 0.0, 0.0, 0.0, 0.0, 0.0, 0.0, 0.0, 0.0, 0.0, 0.0, 0.0, 0.0, 0.0, 0.0, 0.0, 0.0, 0.0, 0.0, 0.0, 0.0, 0.0, 0.0, 0.0, 0.0, 0.0, 0.0, 0.0, 0.0, 0.0, 0.0, 0.0, 0.0, 0.0, 0.0, 0.0, 0.0, 0.0, 0.0, 0.0, 0.0, 0.0, 0.0, 0.0, 0.0, 0.0, 0.0, 0.0, 0.0, 0.0, 0.0, 0.0, 0.0, 0.0, 0.0, 0.0, 0.0, 0.0, 0.0, 0.0, 0.0, 0.0, 0.0, 0.0, 0.0, 0.0, 0.0, 0.0, 0.0, 0.0, 0.0, 0.0, 0.0, 0.0, 0.0, 0.0, 0.0, 0.0, 0.0, 0.0, 0.0, 0.0, 0.0, 0.0, 0.0, 0.0, 0.0, 0.0, 0.0, 0.0, 0.0, 0.0, 0.0, 0.0, 0.0, 0.0, 0.0, 0.0, 0.0, 0.0, 0.0, 0.0, 0.0, 0.0, 0.0, 0.0, 0.0, 0.0, 0.0, 0.0, 0.0, 0.0, 0.0, 0.0, 0.0, 0.0, 0.0, 0.0, 0.0, 0.0, 0.0, 0.0, 0.0, 0.0, 0.0, 0.0, 0.0, 0.0, 0.0, 0.0, 0.0, 0.0, 0.0, 0.0, 0.0, 0.0, 0.0, 0.0, 0.0, 0.0, 0.0, 0.0, 0.0, 0.0, 0.0, 0.0, 0.0, 0.0, 0.0, 0.0, 0.0, 0.0, 0.0, 0.0, 0.0, 0.0, 0.0, 0.0, 0.0, 0.0, 0.0, 0.0, 0.0, 0.0, 0.0, 0.0, 0.0, 0.0, 0.0, 0.0, 0.0, 0.0, 0.0, 0.0, 0.0, 0.0, 0.0, 0.0, 0.0, 0.0, 0.0, 0.0, 0.0, 0.0, 0.0, 0.0, 0.0, 0.0, 0.0, 0.0, 0.0, 0.0, 0.0, 0.0, 0.0, 0.0, 0.0, 0.0, 0.0, 0.0, 0.0, 0.0, 0.0, 0.0, 0.0, 0.0, 0.0, 0.0, 0.0, 0.0, 0.0, 0.0, 0.0, 0.0, 0.0, 0.0, 0.0, 0.0, 0.0, 0.0, 0.0, 0.0, 0.0, 0.0, 0.0, 0.0, 0.0, 0.0, 0.0, 0.0, 0.0, 0.0, 0.0, 0.0, 0.0, 0.0, 0.0, 0.0, 0.0, 0.0, 0.0, 0.0, 0.0, 0.0, 0.0, 0.0, 0.0, 0.0, 0.0, 0.0, 0.0, 0.0, 0.0, 0.0, 0.0, 0.0, 0.0, 0.0, 0.0, 0.0, 0.0, 0.0, 0.0, 0.0, 0.0, 0.0, 0.0, 0.0, 0.0, 0.0, 0.0, 0.0, 0.0, 0.0, 0.0, 0.0, 0.0, 0.0, 0.0, 0.0, 0.0, 0.0, 0.0, 0.0, 0.0, 0.0, 0.0, 0.0, 0.0, 0.0, 0.0, 0.0, 0.0, 0.0, 0.0, 0.0, 0.0, 0.0, 0.0, 0.0, 0.0, 0.0, 0.0, 0.0, 0.0, 0.0, 0.0, 0.0, 0.0, 0.0, 0.0, 0.0, 0.0, 0.0, 0.0, 0.0, 0.0, 0.0, 0.0, 0.0, 0.0, 0.0, 0.0, 0.0, 0.0, 0.0, 0.0, 0.0, 0.0, 0.0, 0.0, 0.0, 0.0, 0.0, 0.0, 0.0, 0.0, 0.0, 0.0, 0.0, 0.0, 0.0, 0.0, 0.0, 0.0, 0.0, 0.0, 0.0, 0.0, 0.0, 0.0, 0.0, 0.0, 0.0, 0.0, 0.0, 0.0, 0.0, 0.0, 0.0, 0.0, 0.0, 0.0, 0.0, 0.0, 0.0, 0.0, 0.0, 0.0, 0.0, 0.0, 0.0, 0.0, 0.0, 0.0, 0.0, 0.0, 0.0, 0.0, 0.0, 0.0, 0.0, 0.0, 0.0, 0.0, 0.0, 0.0, 0.0, 0.0, 0.0, 0.0, 0.0, 0.0, 0.0, 0.0, 0.0, 0.0, 0.0, 0.0, 0.0, 0.0, 0.0, 0.0, 0.0, 0.0, 0.0, 0.0, 0.0, 0.0, 0.0, 0.0, 0.0, 0.0, 0.0, 0.0, 0.0, 0.0, 0.0, 0.0, 0.0, 0.0, 0.0, 0.0, 0.0, 0.0, 0.0, 0.0, 0.0, 0.0, 0.0, 0.0, 0.0, 0.0, 0.0, 0.0, 0.0, 0.0, 0.0, 0.0, 0.0, 0.0, 0.0, 0.0, 0.0, 0.0, 0.0, 0.0, 0.0, 0.0, 0.0, 0.0, 0.0, 0.0, 0.0, 0.0, 0.0, 0.0, 0.0, 0.0, 0.0, 0.0, 0.0, 0.0, 0.0, 0.0, 0.0, 0.0, 0.0, 0.0, 0.0, 0.0, 0.0, 0.0, 0.0, 0.0, 0.0, 0.0, 0.0, 0.0, 0.0, 0.0, 0.0, 0.0, 0.0, 0.0, 0.0, 0.0, 0.0, 0.0, 0.0, 0.0, 0.0, 0.0, 0.0, 0.0, 0.0, 0.0, 0.0, 0.0, 0.0, 0.0, 0.0, 0.0, 0.0, 0.0, 0.0, 0.0, 0.0, 0.0, 0.0, 0.0, 0.0, 0.0, 0.0, 0.0, 0.0, 0.0, 0.0, 0.0, 0.0, 0.0, 0.0, 0.0, 0.0, 0.0, 0.0, 0.0, 0.0, 0.0, 0.0, 0.0, 0.0, 0.0, 0.0, 0.0, 0.0, 0.0, 0.0, 0.0, 0.0, 0.0, 0.0, 0.0, 0.0, 0.0, 0.0, 0.0, 0.0, 0.0, 0.0, 0.0, 0.0, 0.0, 0.0, 0.0, 0.0, 0.0, 0.0, 0.0, 0.0, 0.0, 0.0, 0.0, 0.0, 0.0, 0.0, 0.0, 0.0, 0.0, 0.0, 0.0, 0.0, 0.0, 0.0, 0.0, 0.0, 0.0, 0.0, 0.0, 0.0, 0.0, 0.0, 0.0, 0.0, 0.0, 0.0, 0.0, 0.0, 0.0, 0.0, 0.0, 0.0, 0.0, 0.0, 0.0, 0.0, 0.0, 0.0, 0.0, 0.0, 0.0, 0.0, 0.0, 0.0, 0.0, 0.0, 0.0, 0.0, 0.0, 0.0, 0.0, 0.0, 0.0, 0.0, 0.0, 0.0, 0.0, 0.0, 0.0, 0.0, 0.0, 0.0, 0.0, 0.0, 0.0, 0.0, 0.0, 0.0, 0.0, 0.0, 0.0, 0.0, 0.0, 0.0, 0.0, 0.0, 0.0, 0.0, 0.0, 0.0, 0.0, 0.0, 0.0, 0.0, 0.0, 0.0, 0.0, 0.0, 0.0, 0.0, 0.0, 0.0, 0.0, 0.0, 0.0, 0.0, 0.0, 0.0, 0.0, 0.0, 0.0, 0.0, 0.0, 0.0, 0.0, 0.0, 0.0, 0.0, 0.0, 0.0, 0.0, 0.0, 0.0, 0.0, 0.0, 0.0, 0.0, 0.0, 0.0, 0.0, 0.0, 0.0, 0.0, 0.0, 0.0, 0.0, 0.0, 0.0, 0.0, 0.0, 0.0, 0.0, 0.0, 0.0, 0.0, 0.0, 0.0, 0.0, 0.0, 0.0, 0.0, 0.0, 0.0, 0.0, 0.0, 0.0, 0.0, 0.0, 0.0, 0.0, 0.0, 0.0, 0.0, 0.0, 0.0, 0.0, 0.0, 0.0, 0.0, 0.0, 0.0, 0.0, 0.0, 0.0, 0.0, 0.0, 0.0, 0.0, 0.0, 0.0, 0.0, 0.0, 0.0, 0.0, 0.0, 0.0, 0.0, 0.0, 0.0, 0.0, 0.0, 0.0, 0.0, 0.0, 0.0, 0.0, 0.0, 0.0, 0.0, 0.0, 0.0, 0.0, 0.0, 0.0, 0.0, 0.0, 0.0, 0.0, 0.0, 0.0, 0.0, 0.0, 0.0, 0.0, 0.0, 0.0, 0.0, 0.0, 0.0, 0.0, 0.0, 0.0, 0.0, 0.0, 0.0, 0.0, 0.0, 0.0, 0.0, 0.0, 0.0, 0.0, 0.0, 0.0, 0.0, 0.0, 0.0, 0.0, 0.0, 0.0, 0.0, 0.0, 0.0, 0.0, 0.0, 0.0, 0.0, 0.0, 0.0, 0.0, 0.0, 0.0, 0.0, 0.0, 0.0, 0.0, 0.0, 0.0, 0.0, 0.0, 0.0, 0.0, 0.0, 0.0, 0.0, 0.0, 0.0, 0.0, 0.0, 0.0, 0.0, 0.0, 0.0, 0.0, 0.0, 0.0, 0.0, 0.0, 0.0, 0.0, 0.0, 0.0, 0.0, 0.0, 0.0, 0.0, 0.0, 0.0, 0.0, 0.0, 0.0, 0.0, 0.0, 0.0, 0.0, 0.0, 0.0, 0.0, 0.0, 0.0, 0.0, 0.0, 0.0, 0.0, 0.0, 0.0, 0.0, 0.0, 0.0, 0.0, 0.0, 0.0, 0.0, 0.0, 0.0, 0.0, 0.0, 0.0, 0.0, 0.0, 0.0, 0.0, 0.0, 0.0, 0.0, 0.0, 0.0, 0.0, 0.0, 0.0, 0.0, 0.0, 0.0, 0.0, 0.0, 0.0, 0.0, 0.0, 0.0, 0.0, 0.0, 0.0, 0.0, 0.0, 0.0, 0.0, 0.0, 0.0, 0.0, 0.0, 0.0, 0.0, 0.0, 0.0, 0.0, 0.0, 0.0, 0.0, 0.0, 0.0, 0.0, 0.0, 0.0, 0.0, 0.0, 0.0, 0.0, 0.0, 0.0, 0.0, 0.0, 0.0, 0.0, 0.0, 0.0, 0.0, 0.0, 0.0, 0.0, 0.0, 0.0, 0.0, 0.0, 0.0, 0.0, 0.0, 0.0, 0.0, 0.0, 0.0, 0.0, 0.0, 0.0, 0.0, 0.0, 0.0, 0.0, 0.0, 0.0, 0.0, 0.0, 0.0, 0.0, 0.0, 0.0, 0.0, 0.0, 0.0, 0.0, 0.0, 0.0, 0.0, 0.0, 0.0, 0.0, 0.0, 0.0, 0.0, 0.0, 0.0, 0.0, 0.0, 0.0, 0.0, 0.0, 0.0, 0.0, 0.0, 0.0, 0.0, 0.0, 0.0, 0.0, 0.0, 0.0, 0.0, 0.0, 0.0, 0.0, 0.0, 0.0, 0.0, 0.0, 0.0, 0.0, 0.0, 0.0, 0.0, 0.0, 0.0, 0.0, 0.0, 0.0, 0.0, 0.0, 0.0, 0.0, 0.0, 0.0, 0.0, 0.0, 0.0, 0.0, 0.0, 0.0, 0.0, 0.0, 0.0, 0.0, 0.0, 0.0, 0.0, 0.0, 0.0, 0.0, 0.0, 0.0, 0.0, 0.0, 0.0, 0.0, 0.0, 0.0, 0.0, 0.0, 0.0, 0.0, 0.0, 0.0, 0.0, 0.0, 0.0, 0.0, 0.0, 0.0, 0.0, 0.0, 0.0, 0.0, 0.0, 0.0, 0.0, 0.0, 0.0, 0.0, 0.0, 0.0, 0.0, 0.0, 0.0, 0.0, 0.0, 0.0, 0.0, 0.0, 0.0, 0.0, 0.0, 0.0, 0.0, 0.0, 0.0, 0.0, 0.0, 0.0, 0.0, 0.0, 0.0, 0.0, 0.0, 0.0, 0.0, 0.0, 0.0, 0.0, 0.0, 0.0, 0.0, 0.0, 0.0, 0.0, 0.0, 0.0, 0.0, 0.0, 0.0, 0.0, 0.0, 0.0, 0.0, 0.0, 0.0, 0.0, 0.0, 0.0, 0.0, 0.0, 0.0, 0.0, 0.0, 0.0, 0.0, 0.0, 0.0, 0.0, 0.0, 0.0, 0.0, 0.0, 0.0, 0.0, 0.0, 0.0, 0.0, 0.0, 0.0, 0.0, 0.0, 0.0, 0.0, 0.0, 0.0, 0.0, 0.0, 0.0, 0.0, 0.0, 0.0, 0.0, 0.0, 0.0, 0.0, 0.0, 0.0, 0.0, 0.0, 0.0, 0.0, 0.0, 0.0, 0.0, 0.0, 0.0, 0.0, 0.0, 0.0, 0.0, 0.0, 0.0, 0.0, 0.0, 0.0, 0.0, 0.0, 0.0, 0.0, 0.0, 0.0, 0.0, 0.0, 0.0, 0.0, 0.0, 0.0, 0.0, 0.0, 0.0, 0.0, 0.0, 0.0, 0.0, 0.0, 0.0, 0.0, 0.0, 0.0, 0.0, 0.0, 0.0, 0.0, 0.0, 0.0, 0.0, 0.0, 0.0, 0.0, 0.0, 0.0, 0.0, 0.0, 0.0, 0.0, 0.0, 0.0, 0.0, 0.0, 0.0, 0.0, 0.0, 0.0, 0.0, 0.0, 0.0, 0.0, 0.0, 0.0, 0.0, 0.0, 0.0, 0.0, 0.0, 0.0, 0.0, 0.0, 0.0, 0.0, 0.0, 0.0, 0.0, 0.0, 0.0, 0.0, 0.0, 0.0, 0.0, 0.0, 0.0, 0.0, 0.0, 0.0, 0.0, 0.0, 0.0, 0.0, 0.0, 0.0, 0.0, 0.0, 0.0, 0.0, 0.0, 0.0, 0.0, 0.0, 0.0, 0.0, 0.0, 0.0, 0.0, 0.0, 0.0, 0.0, 0.0, 0.0, 0.0, 0.0, 0.0, 0.0, 0.0, 0.0, 0.0, 0.0, 0.0, 0.0, 0.0, 0.0, 0.0, 0.0, 0.0, 0.0, 0.0, 0.0, 0.0, 0.0, 0.0, 0.0, 0.0, 0.0, 0.0, 0.0, 0.0, 0.0, 0.0, 0.0, 0.0, 0.0, 0.0, 0.0, 0.0, 0.0, 0.0, 0.0, 0.0, 0.0, 0.0, 0.0, 0.0, 0.0, 0.0, 0.0, 0.0, 0.0, 0.0, 0.0, 0.0, 0.0, 0.0, 0.0, 0.0, 0.0, 0.0, 0.0, 0.0, 0.0, 0.0, 0.0, 0.0, 0.0, 0.0, 0.0, 0.0, 0.0, 0.0, 0.0, 0.0, 0.0, 0.0, 0.0, 0.0, 0.0, 0.0, 0.0, 0.0, 0.0, 0.0, 0.0, 0.0, 0.0, 0.0, 0.0, 0.0, 0.0, 0.0, 0.0, 0.0, 0.0, 0.0, 0.0, 0.0, 0.0, 0.0, 0.0, 0.0, 0.0, 0.0, 0.0, 0.0, 0.0, 0.0, 0.0, 0.0, 0.0, 0.0, 0.0, 0.0, 0.0, 0.0, 0.0, 0.0, 0.0, 0.0, 0.0, 0.0, 0.0, 0.0, 0.0, 0.0, 0.0, 0.0, 0.0, 0.0, 0.0, 0.0, 0.0, 0.0, 0.0, 0.0, 0.0, 0.0, 0.0, 0.0, 0.0, 0.0, 0.0, 0.0, 0.0, 0.0, 0.0, 0.0, 0.0, 0.0, 0.0, 0.0, 0.0, 0.0, 0.0, 0.0, 0.0, 0.0, 0.0, 0.0, 0.0, 0.0, 0.0, 0.0, 0.0, 0.0, 0.0, 0.0, 0.0, 0.0, 0.0, 0.0, 0.0, 0.0, 0.0, 0.0, 0.0, 0.0, 0.0, 0.0, 0.0, 0.0, 0.0, 0.0, 0.0, 0.0, 0.0, 0.0, 0.0, 0.0, 0.0, 0.0, 0.0, 0.0, 0.0, 0.0, 0.0, 0.0, 0.0, 0.0, 0.0, 0.0, 0.0, 0.0, 0.0, 0.0, 0.0, 0.0, 0.0, 0.0, 0.0, 0.0, 0.0, 0.0, 0.0, 0.0, 0.0, 0.0, 0.0, 0.0, 0.0, 0.0, 0.0, 0.0, 0.0, 0.0, 0.0, 0.0, 0.0, 0.0, 0.0, 0.0, 0.0, 0.0, 0.0, 0.0, 0.0, 0.0, 0.0, 0.0, 0.0, 0.0, 0.0, 0.0, 0.0, 0.0, 0.0, 0.0, 0.0, 0.0, 0.0, 0.0, 0.0, 0.0, 0.0, 0.0, 0.0, 0.0, 0.0, 0.0, 0.0, 0.0, 0.0, 0.0, 0.0, 0.0, 0.0, 0.0, 0.0, 0.0, 0.0, 0.0, 0.0, 0.0, 0.0, 0.0, 0.0, 0.0, 0.0, 0.0, 0.0, 0.0, 0.0, 0.0, 0.0, 0.0, 0.0, 0.0, 0.0, 0.0, 0.0, 0.0, 0.0, 0.0, 0.0, 0.0, 0.0, 0.0, 0.0, 0.0, 0.0, 0.0, 0.0, 0.0, 0.0, 0.0, 0.0, 0.0, 0.0, 0.0, 0.0, 0.0, 0.0, 0.0, 0.0, 0.0, 0.0, 0.0, 0.0, 0.0, 0.0, 0.5921, 1.0, 0.4079, 1.0, 0.4079, 1.0, 0.5921, 1.0, 0.0, 0.05859, 0.0, 0.9414, 0.4079, 1.0, 0.5921, 1.0, 1.0, 0.9414, 1.0, 0.05859, 0.5921, 0.0, 0.4079, 0.0, 0.0, 0.05859, 0.4079, 0.0, 0.4079, 0.0, 0.0, 0.05859, 0.5921, 1.0, 0.4079, 1.0, 0.4079, 1.0, 0.5921, 1.0, 1.0, 0.05859, 1.0, 0.9414, 1.0, 0.9414, 1.0, 0.05859, 0.4079, 0.0, 0.5921, 0.0, 0.5921, 0.0, 0.4079, 0.0, 0.0, 0.9414, 0.0, 0.05859, 0.0, 0.05859, 0.0, 0.9414, 0.4079, 1.0, 0.0, 0.9414, 0.0, 0.9414, 0.4079, 1.0, 1.0, 0.9414, 0.5921, 1.0, 0.5921, 1.0, 1.0, 0.9414, 0.5921, 0.0, 1.0, 0.05859, 1.0, 0.05859, 0.5921, 0.0, 0.5921, 0.0, 1.0, 0.05859, 1.0, 0.05859, 0.5921, 0.0, 1.0, 0.9414, 0.5921, 1.0, 0.5921, 1.0, 1.0, 0.9414, 0.4079, 1.0, 0.0, 0.9414, 0.0, 0.9414, 0.4079, 1.0, 0.0, 0.9414, 0.0, 0.05859, 0.0, 0.05859, 0.0, 0.9414, 0.4079, 0.0, 0.5921, 0.0, 0.5921, 0.0, 0.4079, 0.0, 1.0, 0.05859, 1.0, 0.9414, 1.0, 0.9414, 1.0, 0.05859, 0.5921, 1.0, 0.4079, 1.0, 0.4079, 1.0, 0.5921, 1.0, 0.0, 0.05859, 0.4079, 0.0, 0.4079, 0.0, 0.0, 0.05859, 0.0, 0.0, 0.0, 0.0, 0.0, 0.0, 0.0, 0.0, 0.0, 0.9414, 0.0, 0.05859, 0.0, 0.05859, 0.0, 0.9414, 1.0, 0.05859, 1.0, 0.9414, 1.0, 0.9414, 1.0, 0.05859, 0.4079, 0.0, 0.5921, 0.0, 0.5921, 0.0, 0.4079, 0.0, 0.4079, 1.0, 0.0, 0.9414, 0.0, 0.9414, 0.4079, 1.0, 1.0, 0.9414, 0.5921, 1.0, 0.5921, 1.0, 1.0, 0.9414, 0.0, 0.05859, 0.4079, 0.0, 0.4079, 0.0, 0.0, 0.05859, 0.5921, 0.0, 1.0, 0.05859, 1.0, 0.05859, 0.5921, 0.0, 0.0, 0.0, 0.0, 0.0, 0.0, 0.0, 0.0, 0.0, 0.0, 0.0, 0.0, 0.0, 0.0, 0.0, 0.0, 0.0, 0.5921, 1.0, 0.4079, 1.0, 0.4079, 1.0, 0.5921, 1.0, 0.0, 0.0, 0.0, 0.0, 0.0, 0.0, 0.0, 0.0, 0.0, 0.0, 0.0, 0.0, 0.0, 0.0, 0.0, 0.0, 0.0, 0.0, 0.0, 0.0, 0.0, 0.0, 0.0, 0.0, 1.0, 0.9414, 0.5921, 1.0, 0.5921, 1.0, 1.0, 0.9414, 0.0, 0.0, 0.0, 0.0, 0.0, 0.0, 0.0, 0.0, 0.0, 0.0, 0.0, 0.0, 0.0, 0.0, 0.0, 0.0, 0.0, 0.0, 0.0, 0.0, 0.0, 0.0, 0.0, 0.0, 1.0, 0.05859, 1.0, 0.9414, 1.0, 0.9414, 1.0, 0.05859, 0.0, 0.0, 0.0, 0.0, 0.0, 0.0, 0.0, 0.0, 0.0, 0.0, 0.0, 0.0, 0.0, 0.0, 0.0, 0.0, 0.0, 0.0, 0.0, 0.0, 0.0, 0.0, 0.0, 0.0, 0.0, 0.9414, 0.0, 0.05859, 0.0, 0.05859, 0.0, 0.9414, 0.0, 0.0, 0.0, 0.0, 0.0, 0.0, 0.0, 0.0, 0.0, 0.0, 0.0, 0.0, 0.0, 0.0, 0.0, 0.0, 0.0, 0.0, 0.0, 0.0, 0.0, 0.0, 0.0, 0.0, 0.0, 0.05859, 0.4079, 0.0, 0.4079, 0.0, 0.0, 0.05859, 0.0, 0.0, 0.0, 0.0, 0.0, 0.0, 0.0, 0.0, 0.0, 0.0, 0.0, 0.0, 0.0, 0.0, 0.0, 0.0, 0.4079, 1.0, 0.0, 0.9414, 0.0, 0.9414, 0.4079, 1.0, 0.0, 0.0, 0.0, 0.0, 0.0, 0.0, 0.0, 0.0, 0.0, 0.0, 0.0, 0.0, 0.0, 0.0, 0.0, 0.0, 0.0, 0.0, 0.0, 0.0, 0.0, 0.0, 0.0, 0.0, 0.0, 0.0, 0.0, 0.0, 0.0, 0.0, 0.0, 0.0, 0.0, 0.0, 0.0, 0.0, 0.0, 0.0, 0.0, 0.0, 0.0, 0.0, 0.0, 0.0, 0.0, 0.0, 0.0, 0.0, 0.0, 0.0, 0.0, 0.0, 0.0, 0.0, 0.0, 0.0, 0.0, 0.0, 0.0, 0.0, 0.0, 0.0, 0.0, 0.0, 0.0, 0.0, 0.0, 0.0, 0.0, 0.0, 0.0, 0.0, 0.0, 0.0, 0.0, 0.0, 0.0, 0.0, 0.0, 0.0, 0.0, 0.0, 0.0, 0.0, 0.0, 0.0, 0.0, 0.0, 0.0, 0.0, 0.0, 0.0, 0.0, 0.0, 0.0, 0.0, 0.0, 0.0, 0.0, 0.0, 0.0, 0.0, 0.0, 0.0, 0.0, 0.0, 0.0, 0.0, 0.0, 0.0, 0.0, 0.0, 0.0, 0.0, 0.0, 0.0, 0.0, 0.0, 0.0, 0.0, 0.0, 0.0, 0.0, 0.0, 0.0, 0.0, 0.0, 0.0, 0.0, 0.0, 0.0, 0.0, 0.0, 0.0, 0.0, 0.0, 0.0, 0.0, 0.0, 0.0, 0.0, 0.0, 0.0, 0.0, 0.0, 0.0, 0.0, 0.0, 0.0, 0.0, 0.0, 0.0, 0.0, 0.0, 0.0, 0.0, 0.0, 0.0, 0.0, 0.0, 0.0, 0.0, 0.0, 0.0, 0.0, 0.0, 0.0, 0.0, 0.0, 0.0, 0.0, 0.0, 0.0, 0.0, 0.0, 0.0, 0.0, 0.0, 0.0, 0.0, 0.0, 0.0, 0.0, 0.0, 0.0, 0.0, 0.0, 0.0, 0.0, 0.0, 0.0, 0.0, 0.0, 0.0, 0.0, 0.0, 0.0, 0.0, 0.0, 0.0, 0.0, 0.0, 0.0, 0.0, 0.0, 0.0, 0.0, 0.0, 0.0, 0.0, 0.0, 0.0, 0.0, 0.0, 0.0, 0.0, 0.0, 0.0, 0.0, 0.0, 0.0, 0.0, 0.0, 0.0, 0.0, 0.0, 0.0, 0.0, 0.0, 0.0, 0.0, 0.0, 0.0, 0.0, 0.0, 0.0, 0.0, 0.0, 0.0, 0.0, 0.0, 0.0, 0.0, 0.0, 0.0, 0.0, 0.0, 0.0, 0.0, 0.0, 0.0, 0.0, 0.0, 0.0, 0.0, 0.0, 0.0, 0.0, 0.0, 0.0, 0.0, 0.0, 0.0, 0.0, 0.0, 0.0, 0.0, 0.0, 0.0, 0.0, 0.0, 0.0, 0.0, 0.0, 0.0, 0.0, 0.0, 0.0, 0.0, 0.0, 0.0, 0.0, 0.0, 0.0, 0.0, 0.0, 0.0, 0.0, 0.0, 0.0, 0.0, 0.0, 0.0, 0.0, 0.0, 0.0, 0.0, 0.0, 0.0, 0.0, 0.0, 0.0, 0.0, 0.0, 0.0, 0.0, 0.0, 0.0, 0.0, 0.0, 0.0, 0.0, 0.0, 0.0, 0.0, 0.0, 0.0, 0.0, 0.0, 0.0, 0.0, 0.0, 0.0, 0.0, 0.0, 0.0, 0.0, 0.0, 0.0, 0.0, 0.0, 0.0, 0.0, 0.0, 0.0, 0.0, 0.0, 0.0, 0.0, 0.0, 0.0, 0.0, 0.0, 0.0, 0.0, 0.0, 0.0, 0.0, 0.0, 0.0, 0.0, 0.0, 0.0, 0.0, 0.0, 0.0, 0.0, 0.0, 0.0, 0.0, 0.0, 0.0, 0.0, 0.0, 0.0, 0.0, 0.0, 0.0, 0.0, 0.0, 0.0, 0.0, 0.0, 0.0, 0.0, 0.0, 0.0, 0.0, 0.0, 0.0, 0.0, 0.0, 0.0, 0.0, 0.0, 0.0, 0.0, 0.0, 0.0, 0.0, 0.0, 0.0, 0.0, 0.0, 0.0, 0.0, 0.0, 0.0, 0.0, 0.0, 0.0, 0.0, 0.0, 0.0, 0.0, 0.0, 0.0, 0.0, 0.0, 0.0, 0.0, 0.0, 0.0, 0.0, 0.0, 0.0, 0.0, 0.0, 0.0, 0.0, 0.0, 0.0, 0.0, 0.0, 0.0, 0.0, 0.0, 0.0, 0.0, 0.0, 0.0, 0.0, 0.0, 0.0, 0.0, 0.0, 0.0, 0.0, 0.0, 0.0, 0.0, 0.0, 0.0, 0.0, 0.0, 0.0, 0.0, 0.0, 0.0, 0.0, 0.0, 0.0, 0.0, 0.0, 0.0, 0.0, 0.0, 0.0, 0.0, 0.0, 0.0, 0.0, 0.0, 0.0, 0.0, 0.0, 0.0, 0.0, 0.0, 0.0, 0.0, 0.0, 0.5921, 0.0, 1.0, 0.05859, 1.0, 0.05859, 0.5921, 0.0, 0.0, 0.0, 0.0, 0.0, 0.0, 0.0, 0.0, 0.0, 0.0, 0.0, 0.0, 0.0, 0.0, 0.0, 0.0, 0.0, 0.0, 0.0, 0.0, 0.0, 0.0, 0.0, 0.0, 0.0, 0.4079, 0.0, 0.5921, 0.0, 0.5921, 0.0, 0.4079, 0.0, 0.0, 0.0, 0.0, 0.0, 0.0, 0.0, 0.0, 0.0, 0.0, 0.0, 0.0, 0.0, 0.0, 0.0, 0.0, 0.0, 0.0, 0.0, 0.0, 0.0, 0.0, 0.0, 0.0, 0.0, 0.0, 0.05859, 0.4079, 0.0, 0.4079, 0.0, 0.0, 0.05859, 0.0, 0.0, 0.0, 0.0, 0.0, 0.0, 0.0, 0.0, 0.0, 0.0, 0.0, 0.0, 0.0, 0.0, 0.0, 0.0, 0.0, 0.0, 0.0, 0.0, 0.0, 0.0, 0.0, 0.0, 0.0, 0.9414, 0.0, 0.05859, 0.0, 0.05859, 0.0, 0.9414, 0.0, 0.0, 0.0, 0.0, 0.0, 0.0, 0.0, 0.0, 0.0, 0.0, 0.0, 0.0, 0.0, 0.0, 0.0, 0.0, 0.0, 0.0, 0.0, 0.0, 0.0, 0.0, 0.0, 0.0, 1.0, 0.05859, 1.0, 0.9414, 1.0, 0.9414, 1.0, 0.05859, 0.0, 0.05859, 0.4079, 0.0, 0.5921, 0.0, 1.0, 0.05859, 1.0, 0.9414, 0.5921, 1.0, 0.4079, 1.0, 0.0, 0.9414, 0.0, 0.05859, 0.4079, 0.0, 0.5921, 0.0, 1.0, 0.05859, 1.0, 0.9414, 0.5921, 1.0, 0.4079, 1.0, 0.0, 0.9414, 0.0, 0.05859, 0.4079, 0.0, 0.5921, 0.0, 1.0, 0.05859, 1.0, 0.9414, 0.5921, 1.0, 0.4079, 1.0, 0.0, 0.9414, 0.0, 0.05859, 0.4079, 0.0, 0.5921, 0.0, 1.0, 0.05859, 1.0, 0.9414, 0.5921, 1.0, 0.4079, 1.0, 0.0, 0.9414, 0.0, 0.05859, 0.4079, 0.0, 0.5921, 0.0, 1.0, 0.05859, 1.0, 0.9414, 0.5921, 1.0, 0.4079, 1.0, 0.0, 0.9414, 0.0, 0.05859, 0.4079, 0.0, 0.5921, 0.0, 1.0, 0.05859, 1.0, 0.9414, 0.5921, 1.0, 0.4079, 1.0, 0.0, 0.9414, 0.0, 0.05859, 0.4079, 0.0, 0.5921, 0.0, 1.0, 0.05859, 1.0, 0.9414, 0.5921, 1.0, 0.4079, 1.0, 0.0, 0.9414, 0.0, 0.05859, 0.4079, 0.0, 0.5921, 0.0, 1.0, 0.05859, 1.0, 0.9414, 0.5921, 1.0, 0.4079, 1.0, 0.0, 0.9414, 0.0, 0.05859, 0.4079, 0.0, 0.5921, 0.0, 1.0, 0.05859, 1.0, 0.9414, 0.5921, 1.0, 0.4079, 1.0, 0.0, 0.9414, 0.0, 0.05859, 0.4079, 0.0, 0.5921, 0.0, 1.0, 0.05859, 1.0, 0.9414, 0.5921, 1.0, 0.4079, 1.0, 0.0, 0.9414, 0.0, 0.05859, 0.4079, 0.0, 0.5921, 0.0, 1.0, 0.05859, 1.0, 0.9414, 0.5921, 1.0, 0.4079, 1.0, 0.0, 0.9414, 0.0, 0.0, 0.0, 0.0, 0.0, 0.0, 0.0, 0.0, 0.0, 0.0, 0.0, 0.0, 0.0, 0.0, 0.0, 0.0, 0.0, 0.0, 0.0, 0.0, 0.0, 0.0, 0.0, 0.0, 1.0, 0.9414, 0.5921, 1.0, 0.5921, 1.0, 1.0, 0.9414, 0.0, 0.0, 0.0, 0.0, 0.0, 0.0, 0.0, 0.0, 0.0, 0.0, 0.0, 0.0, 0.0, 0.0, 0.0, 0.0, 0.0, 0.0, 0.0, 0.0, 0.0, 0.0, 0.0, 0.0, 0.5921, 1.0, 0.4079, 1.0, 0.4079, 1.0, 0.5921, 1.0, 0.0, 0.0, 0.0, 0.0, 0.0, 0.0, 0.0, 0.0, 0.0, 0.0, 0.0, 0.0, 0.0, 0.0, 0.0, 0.0, 0.0, 0.0, 0.0, 0.0, 0.0, 0.0, 0.0, 0.0, 0.4079, 1.0, 0.0, 0.9414, 0.0, 0.9414, 0.4079, 1.0, 0.0, 0.0, 0.0, 0.0, 0.0, 0.0, 0.0, 0.0, 0.0, 0.0, 0.0, 0.0, 0.0, 0.0, 0.0, 0.0, 0.0, 0.0, 0.0, 0.0, 0.0, 0.0, 0.0, 0.0, 0.0, 0.0, 0.0, 0.0, 0.0, 0.0, 0.0, 0.0, 0.0, 0.0, 0.0, 0.0, 0.0, 0.0, 0.0, 0.0, 0.0, 0.0, 0.0, 0.0, 0.0, 0.0, 0.0, 0.0, 0.0, 0.0, 0.0, 0.0, 0.0, 0.0, 0.0, 0.0, 0.0, 0.0, 0.0, 0.0, 0.0, 0.0, 0.0, 0.0, 0.0, 0.0, 0.0, 0.0, 0.0, 0.0, 0.0, 0.0, 0.0, 0.0, 0.0, 0.0, 0.0, 0.0, 0.0, 0.0, 0.0, 0.0, 0.0, 0.0, 0.0, 0.0, 0.0, 0.0, 0.0, 0.0, 0.0, 0.0, 0.0, 0.0, 0.0, 0.0, 0.0, 0.0, 0.0, 0.0, 0.0, 0.0, 0.0, 0.0, 0.0, 0.0, 0.0, 0.0, 0.0, 0.0, 0.0, 0.0, 0.0, 0.0, 0.0, 0.0, 0.0, 0.0, 0.0, 0.0, 0.0, 0.0, 0.0, 0.0, 0.0, 0.0, 0.0, 0.0, 0.0, 0.0, 0.0, 0.0, 0.0, 0.0, 0.0, 0.0, 0.0, 0.0, 0.0, 0.0, 0.0, 0.0, 0.0, 0.0, 0.0, 0.0, 0.0, 0.0, 0.0, 0.0, 0.0, 0.0, 0.0, 0.0, 0.0, 0.0, 0.0, 0.0, 0.0, 0.0, 0.0, 0.0, 0.0, 0.0, 0.0, 0.0, 0.0, 0.0, 0.0, 0.0, 0.0, 0.0, 0.0, 0.0, 0.0, 0.0, 0.0, 0.0, 0.0, 0.0, 0.0, 0.0, 0.0, 0.0, 0.0, 0.0, 0.0, 0.0, 0.0, 0.0, 0.0, 0.0, 0.0, 0.0, 0.0, 0.0, 0.0, 0.0, 0.0, 0.0, 0.0, 0.0, 0.0, 0.0, 0.0, 0.0, 0.0, 0.0, 0.0, 0.0, 0.0, 0.0, 0.0, 0.0, 0.0, 0.0, 0.0, 0.0, 0.0, 0.0, 0.0, 0.0, 0.0, 0.0, 0.0, 0.0, 0.0, 0.0, 0.0, 0.0, 0.0, 0.0, 0.0, 0.0, 0.0, 0.0, 0.0, 0.0, 0.0, 0.0, 0.0, 0.0, 0.0, 0.0, 0.0, 0.0, 0.0, 0.0, 0.0, 0.0, 0.0, 0.0, 0.0, 0.0, 0.0, 0.0, 0.0, 0.0, 0.0, 0.0, 0.0, 0.0, 0.0, 0.0, 0.0, 0.0, 0.0, 0.0, 0.0, 0.0, 0.0, 0.0, 0.0, 0.0, 0.0, 0.0, 0.0, 0.0, 0.0, 0.0, 0.0, 0.0, 0.0, 0.0, 0.0, 0.0, 0.0, 0.0, 0.0, 0.0, 0.0, 0.0, 0.0, 0.0, 0.0, 0.0, 0.0, 0.0, 0.0, 0.0, 0.0, 0.0, 0.0, 0.0, 0.0, 0.0, 0.0, 0.0, 0.0, 0.0, 0.0, 0.0, 0.0, 0.0, 0.0, 0.0, 0.0, 0.0, 0.0, 0.0, 0.0, 0.0, 0.0, 0.0, 0.0, 0.0, 0.0, 0.0, 0.0, 0.0, 0.0, 0.0, 0.0, 0.0, 0.0, 0.0, 0.0, 0.0, 0.0, 0.0, 0.0, 0.0, 0.0, 0.0, 0.0, 0.0, 0.0, 0.0, 0.0, 0.0, 0.0, 0.0, 0.0, 0.0, 0.0, 0.0, 0.0, 0.0, 0.0, 0.0, 0.0, 0.0, 0.0, 0.0, 0.0, 0.0, 0.0, 0.0, 0.0, 0.0, 0.0, 0.0, 0.0, 0.0, 0.0, 0.0, 0.0, 0.0, 0.0, 0.0, 0.0, 0.0, 0.0, 0.0, 0.0, 0.0, 0.0, 0.0, 0.0, 0.0, 0.0, 0.0, 0.0, 0.0, 0.0, 0.0, 0.0, 0.0, 0.0, 0.0, 0.0, 0.0, 0.0, 0.0, 0.0, 0.0, 0.0, 0.0, 0.0, 0.0, 0.0, 0.0, 0.0, 0.0, 0.0, 0.0, 0.0, 0.0, 0.0, 0.0, 0.0, 0.0, 0.0, 0.0, 0.0, 0.0, 0.0, 0.0, 0.0, 0.0, 0.0, 0.0, 0.0, 0.0, 0.0, 0.0, 0.0, 0.0, 0.0, 0.0, 0.0, 0.0, 0.0, 0.0, 0.0, 0.0, 0.0, 0.0, 0.0, 0.0, 0.0, 0.0, 0.0, 0.0, 0.0, 0.0, 0.0, 0.0, 0.0, 0.0, 0.0, 0.0, 0.0, 0.0, 0.0, 0.0, 0.0, 0.0, 0.0, 0.0, 0.0, 0.0, 0.5921, 0.0, 1.0, 0.05859, 1.0, 0.05859, 0.5921, 0.0, 0.0, 0.0, 0.0, 0.0, 0.0, 0.0, 0.0, 0.0, 0.0, 0.0, 0.0, 0.0, 0.0, 0.0, 0.0, 0.0, 0.0, 0.0, 0.0, 0.0, 0.0, 0.0, 0.0, 0.0, 0.4079, 0.0, 0.5921, 0.0, 0.5921, 0.0, 0.4079, 0.0, 0.0, 0.0, 0.0, 0.0, 0.0, 0.0, 0.0, 0.0])
me_circle.update()

# ---- objects
ob_circle = bpy.data.objects.new('Circle', me_circle)

# ---- transforms, parenting, visibility, modifiers, constraints
ob_circle.location = (0.0, 0.0, 0.0)
_m = ob_circle.modifiers.new('Auto Smooth', 'NODES')
_m.node_group = ng_auto_smooth
_gi = [s.identifier for s in ng_auto_smooth.interface.items_tree if s.item_type == 'SOCKET' and s.in_out == 'INPUT']
_m[_gi[1]] = 0.5236  # Angle

# ---- collection membership
col_collection.objects.link(ob_circle)

# ---- scene / render settings (as saved in the file)
scene.frame_start = 1; scene.frame_end = 250; scene.frame_set(1)
scene.render.engine = 'BLENDER_EEVEE_NEXT'
scene.cycles.sampling_pattern = 'TABULATED_SOBOL'
scene.cycles.use_light_tree = False
scene.view_settings.view_transform = 'Filmic'
bpy.context.view_layer.update()

# ---- added for rendering (the .blend has no active camera and no usable light): camera, sun
cam_auto = bpy.data.cameras.new('AutoCamera')
cam_auto.lens = 50.0
cam_auto.sensor_width = 36.0
cam_auto.clip_end = 1000.0
ob_auto_camera = bpy.data.objects.new('AutoCamera', cam_auto)
scene.collection.objects.link(ob_auto_camera)
ob_auto_camera.location = (6.03909, -7.0932, 6.89647)
ob_auto_camera.rotation_euler = (1.09748, -7.21219e-08, 0.694738)
scene.camera = ob_auto_camera
light_auto_sun = bpy.data.lights.new('AutoSun', 'SUN')
light_auto_sun.energy = 3.0
light_auto_sun.angle = 0.0523599
ob_auto_sun = bpy.data.objects.new('AutoSun', light_auto_sun)
scene.collection.objects.link(ob_auto_sun)
ob_auto_sun.rotation_euler = (0.872665, 0.174533, 0.523599)
bpy.context.view_layer.update()
